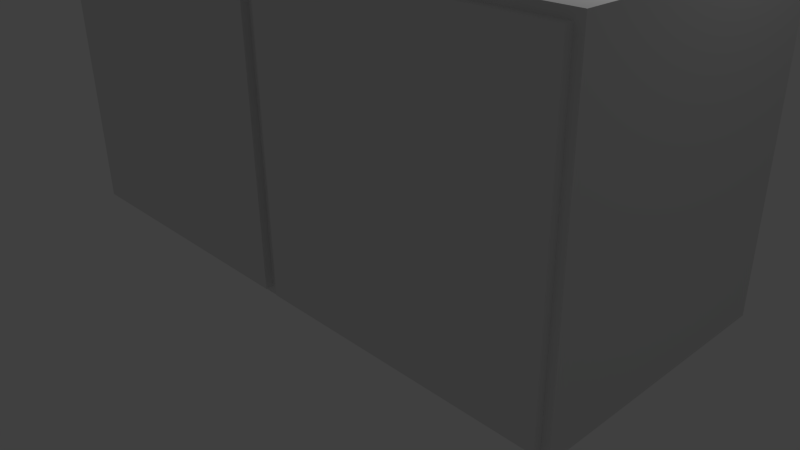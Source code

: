 # Source: cabinet_b.2.blend  (saved by Blender 2.76.0; exported with 4.5.12 LTS)
import bpy
from mathutils import Matrix  # noqa: F401  (used for matrix-valued properties, if any)

bpy.ops.wm.read_factory_settings(use_empty=True)
scene = bpy.context.scene
scene.name = 'Scene'

# ---- collections
col_collection_1 = bpy.data.collections.new('Collection 1'); scene.collection.children.link(col_collection_1)
col_collection_10 = bpy.data.collections.new('Collection 10'); scene.collection.children.link(col_collection_10)

# ---- materials (node trees are filled in below, after node groups)
mat_boxmat = bpy.data.materials.new('BoxMat')
mat_boxmat.alpha_threshold = 0.0
mat_boxmat.use_transparent_shadow = False
mat_boxmat.roughness = 0.5
mat_boxmat.specular_intensity = 0.0
mat_boxmat.line_color = (0.0, 0.0, 0.0, 1.0)

# ---- material node trees

# ---- world
world_world = bpy.data.worlds.new('World'); scene.world = world_world
world_world.color = (0.05088, 0.05088, 0.05088)
world_world.use_sun_shadow = False
world_world.sun_shadow_jitter_overblur = 0.0
world_world.cycles.sampling_method = 'MANUAL'
world_world.cycles.sample_map_resolution = 256

# ---- cameras
cam_camera = bpy.data.cameras.new('Camera')
cam_camera.clip_end = 100.0
cam_camera.lens = 35.0
cam_camera.sensor_width = 32.0
cam_camera.sensor_height = 18.0
cam_camera.ortho_scale = 7.314
cam_camera.dof.focus_distance = 0.0
cam_camera.dof.aperture_fstop = 128.0

# ---- lights
light_lamp = bpy.data.lights.new('Lamp', 'POINT')
light_lamp.transmission_factor = 0.0
light_lamp.cutoff_distance = 30.0
light_lamp.energy = 100.0
light_lamp.shadow_buffer_clip_start = 1.001
light_lamp.shadow_soft_size = 0.1
light_lamp.shadow_maximum_resolution = 0.006
light_lamp.use_absolute_resolution = True
light_lamp.cycles.use_multiple_importance_sampling = False

# ---- meshes
me_cube = bpy.data.meshes.new('Cube')
me_cube.from_pydata([(4.0, 2.0, 0.0), (4.0, -1.5, 0.0), (-4.0, -1.5, 0.0), (-4.0, 2.0, 0.0), (4.0, 2.0, 4.0), (4.0, -1.5, 4.0), (-4.0, -1.5, 4.0), (-4.0, 2.0, 4.0), (3.6, -1.5, 0.4), (-3.6, -1.5, 0.4), (3.6, -1.5, 3.6), (-3.6, -1.5, 3.6), (3.6, 1.8, 0.4), (-3.6, 1.8, 0.4), (3.6, 1.8, 3.6), (-3.6, 1.8, 3.6), (-3.9, -1.6, 0.1), (-3.9, -1.6, 3.9), (-3.9, -1.3, 0.1), (-3.9, -1.3, 3.9), (-0.1, -1.6, 0.1), (-0.1, -1.6, 3.9), (-0.1, -1.3, 0.1), (-0.1, -1.3, 3.9), (0.1, -1.6, 0.1), (0.1, -1.6, 3.9), (0.1, -1.3, 0.1), (0.1, -1.3, 3.9), (3.9, -1.6, 0.1), (3.9, -1.6, 3.9), (3.9, -1.3, 0.1), (3.9, -1.3, 3.9), (-0.2, 2.0, 0.0), (-0.2, -1.5, 0.0), (-0.2, 2.0, 4.0), (-0.2, -1.5, 4.0), (-0.2, -1.5, 0.4), (-0.2, -1.5, 3.6), (-0.2, 1.8, 0.4), (-0.2, 1.8, 3.6), (0.2, 2.0, 0.0), (0.2, -1.5, 0.0), (0.2, 2.0, 4.0), (0.2, -1.5, 4.0), (0.2, -1.5, 0.4), (0.2, -1.5, 3.6), (0.2, 1.8, 0.4), (0.2, 1.8, 3.6)], [], [(32, 33, 2, 3), (34, 7, 6, 35), (0, 4, 5, 1), (35, 6, 11, 37), (2, 6, 7, 3), (34, 32, 3, 7), (37, 11, 15, 39), (6, 2, 9, 11), (1, 5, 10, 8), (41, 1, 8, 44), (38, 39, 15, 13), (8, 10, 14, 12), (11, 9, 13, 15), (44, 8, 12, 46), (17, 19, 18, 16), (19, 23, 22, 18), (23, 21, 20, 22), (21, 17, 16, 20), (16, 18, 22, 20), (21, 23, 19, 17), (25, 27, 26, 24), (27, 31, 30, 26), (31, 29, 28, 30), (29, 25, 24, 28), (24, 26, 30, 28), (29, 31, 27, 25), (9, 36, 38, 13), (36, 44, 45, 37), (2, 33, 36, 9), (36, 37, 39, 38), (42, 40, 32, 34), (43, 35, 37, 45), (42, 34, 35, 43), (40, 41, 33, 32), (0, 1, 41, 40), (4, 42, 43, 5), (5, 43, 45, 10), (4, 0, 40, 42), (10, 45, 47, 14), (12, 14, 47, 46), (44, 46, 47, 45), (33, 41, 44, 36)])
_uv = me_cube.uv_layers.new(name='UVMap')
_uv.uv.foreach_set('vector', [0.489, 0.4355, 0.489, 0.5931, 0.318, 0.5931, 0.318, 0.4355, 0.489, 0.2555, 0.318, 0.2555, 0.318, 0.09792, 0.489, 0.09792, 0.6781, 0.4355, 0.6781, 0.2555, 0.8356, 0.2555, 0.8356, 0.4355, 0.489, 0.09792, 0.318, 0.09792, 0.336, 0.07991, 0.48, 0.07991, 0.1604, 0.4355, 0.1604, 0.2555, 0.318, 0.2555, 0.318, 0.4355, 0.489, 0.2555, 0.489, 0.4355, 0.318, 0.4355, 0.318, 0.2555, 0.543, 0.7655, 0.543, 0.6214, 0.6915, 0.6214, 0.6915, 0.7655, 0.1604, 0.2555, 0.1604, 0.4355, 0.1424, 0.4175, 0.1424, 0.2735, 0.8356, 0.4355, 0.8356, 0.2555, 0.8537, 0.2735, 0.8537, 0.4175, 0.507, 0.5931, 0.6781, 0.5931, 0.6601, 0.6111, 0.516, 0.6111, 0.8356, 0.7655, 0.6915, 0.7655, 0.6915, 0.6214, 0.8356, 0.6214, 0.4527, 0.6214, 0.4527, 0.7655, 0.3041, 0.7655, 0.3041, 0.6214, 0.6915, 0.4729, 0.8356, 0.4729, 0.8356, 0.6214, 0.6915, 0.6214, 0.1601, 0.4729, 0.3041, 0.4729, 0.3041, 0.6214, 0.1601, 0.6214, 0.3076, 0.2325, 0.2941, 0.2325, 0.2941, 0.06143, 0.3076, 0.06143, 0.2941, 0.2325, 0.123, 0.2325, 0.123, 0.06143, 0.2941, 0.06143, 0.123, 0.2325, 0.1095, 0.2325, 0.1095, 0.06143, 0.123, 0.06143, 0.4906, 0.7848, 0.4906, 0.9559, 0.3195, 0.9559, 0.3195, 0.7848, 0.2941, 0.04792, 0.2941, 0.06143, 0.123, 0.06143, 0.123, 0.04792, 0.123, 0.246, 0.123, 0.2325, 0.2941, 0.2325, 0.2941, 0.246, 0.8858, 0.2325, 0.8723, 0.2325, 0.8723, 0.06143, 0.8858, 0.06143, 0.8723, 0.2325, 0.7012, 0.2325, 0.7012, 0.06143, 0.8723, 0.06143, 0.7012, 0.2325, 0.6877, 0.2325, 0.6877, 0.06143, 0.7012, 0.06143, 0.6621, 0.7848, 0.6621, 0.9559, 0.491, 0.9559, 0.491, 0.7848, 0.8723, 0.04792, 0.8723, 0.06143, 0.7012, 0.06143, 0.7012, 0.04792, 0.7012, 0.246, 0.7012, 0.2325, 0.8723, 0.2325, 0.8723, 0.246, 0.9841, 0.6214, 0.9841, 0.7655, 0.8356, 0.7655, 0.8356, 0.6214, 0.4792, 0.6237, 0.5152, 0.6237, 0.5152, 0.7677, 0.4792, 0.7677, 0.318, 0.5931, 0.489, 0.5931, 0.48, 0.6111, 0.336, 0.6111, 0.8356, 0.914, 0.6915, 0.914, 0.6915, 0.7655, 0.8356, 0.7655, 0.507, 0.2555, 0.507, 0.4355, 0.489, 0.4355, 0.489, 0.2555, 0.507, 0.09792, 0.489, 0.09792, 0.48, 0.07991, 0.516, 0.07991, 0.507, 0.2555, 0.489, 0.2555, 0.489, 0.09792, 0.507, 0.09792, 0.507, 0.4355, 0.507, 0.5931, 0.489, 0.5931, 0.489, 0.4355, 0.6781, 0.4355, 0.6781, 0.5931, 0.507, 0.5931, 0.507, 0.4355, 0.6781, 0.2555, 0.507, 0.2555, 0.507, 0.09792, 0.6781, 0.09792, 0.6781, 0.09792, 0.507, 0.09792, 0.516, 0.07991, 0.6601, 0.07991, 0.6781, 0.2555, 0.6781, 0.4355, 0.507, 0.4355, 0.507, 0.2555, 0.3041, 0.914, 0.1601, 0.914, 0.1601, 0.7655, 0.3041, 0.7655, 0.3041, 0.6214, 0.3041, 0.7655, 0.1601, 0.7655, 0.1601, 0.6214, 0.01155, 0.6214, 0.1601, 0.6214, 0.1601, 0.7655, 0.01155, 0.7655, 0.489, 0.5931, 0.507, 0.5931, 0.516, 0.6111, 0.48, 0.6111])
me_cube.materials.append(mat_boxmat)
me_cube.use_remesh_preserve_volume = False
me_cube.use_remesh_preserve_attributes = False
me_cube.use_mirror_vertex_groups = False
me_cube.update()
arm_armature = bpy.data.armatures.new('Armature')  # bones are not reproduced

# ---- objects
ob_cube = bpy.data.objects.new('Cube', me_cube)
ob_armature = bpy.data.objects.new('Armature', arm_armature)
ob_lamp = bpy.data.objects.new('Lamp', light_lamp)
ob_camera = bpy.data.objects.new('Camera', cam_camera)

# ---- transforms, parenting, visibility, modifiers, constraints
ob_cube.parent = ob_armature
ob_cube.location = (0.0, 0.0, 0.0)
ob_cube.lock_rotations_4d = False
ob_cube.empty_display_type = 'ARROWS'
ob_cube.lineart.crease_threshold = 0.0
_vg = ob_cube.vertex_groups.new(name='Bone.Basic')
_vg.add([0, 1, 2, 3, 4, 5, 6, 7, 8, 9, 10, 11, 12, 13, 14, 15, 32, 33, 34, 35, 36, 37, 38, 39, 40, 41, 42, 43, 44, 45, 46, 47], 1.0, 'REPLACE')
_vg = ob_cube.vertex_groups.new(name='l_Bone.Basic')
_vg = ob_cube.vertex_groups.new(name='l_Bone.Door')
_vg.add([24, 25, 26, 27, 28, 29, 30, 31], 1.0, 'REPLACE')
_vg = ob_cube.vertex_groups.new(name='r_Bone.Basic')
_vg = ob_cube.vertex_groups.new(name='r_Bone.Door')
_vg.add([16, 17, 18, 19, 20, 21, 22, 23], 1.0, 'REPLACE')
_m = ob_cube.modifiers.new('Armature', 'ARMATURE')
_m.object = ob_armature
ob_armature.location = (0.0, 0.0, 0.0)
ob_armature.lineart.crease_threshold = 0.0
ob_lamp.location = (4.076, 1.005, 5.904)
ob_lamp.rotation_euler = (0.6503, 0.05522, 1.866)
ob_lamp.lock_rotations_4d = False
ob_lamp.empty_display_type = 'ARROWS'
ob_lamp.color = (0.0, 0.0, 0.0, 0.0)
ob_lamp.lineart.crease_threshold = 0.0
ob_camera.location = (7.481, -6.508, 5.344)
ob_camera.rotation_euler = (1.109, 0.01082, 0.8149)
ob_camera.lock_rotations_4d = False
ob_camera.empty_display_type = 'ARROWS'
ob_camera.color = (0.0, 0.0, 0.0, 0.0)
ob_camera.display_type = 'WIRE'
ob_camera.lineart.crease_threshold = 0.0

# ---- collection membership
col_collection_1.objects.link(ob_cube)
col_collection_10.objects.link(ob_armature)
col_collection_10.objects.link(ob_lamp)
col_collection_10.objects.link(ob_camera)

# ---- scene / render settings (as saved in the file)
scene.camera = ob_camera
scene.frame_start = 1; scene.frame_end = 250; scene.frame_set(1)
scene.render.engine = 'BLENDER_EEVEE_NEXT'
scene.render.resolution_percentage = 50
scene.render.dither_intensity = 0.0
scene.cycles.use_denoising = False
scene.cycles.samples = 10
scene.cycles.sampling_pattern = 'TABULATED_SOBOL'
scene.cycles.light_sampling_threshold = 0.0
scene.cycles.use_adaptive_sampling = False
scene.cycles.use_light_tree = False
scene.cycles.blur_glossy = 0.0
scene.cycles.pixel_filter_type = 'GAUSSIAN'
scene.cycles.sample_clamp_indirect = 0.0
scene.view_settings.view_transform = 'Standard'
bpy.context.view_layer.update()
